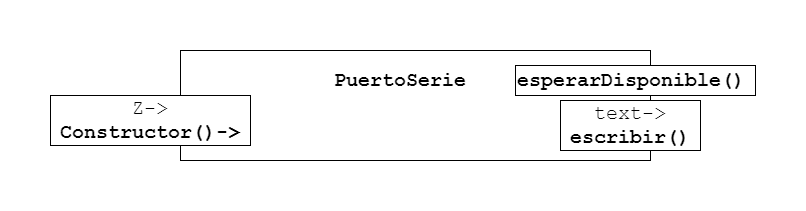

The diagram above was exported from draw.io. Its source (the exported page's mxGraphModel, read from the mxfile embedded in the PNG):
<mxGraphModel dx="1422" dy="705" grid="1" gridSize="10" guides="1" tooltips="1" connect="1" arrows="1" fold="1" page="1" pageScale="1" pageWidth="827" pageHeight="1169" math="0" shadow="0">
  <root>
    <mxCell id="0" />
    <mxCell id="1" parent="0" />
    <mxCell id="9f9TtkzhunxOogZo4BFT-1" value="" style="rounded=0;whiteSpace=wrap;html=1;" parent="1" vertex="1">
      <mxGeometry x="150" y="70" width="470" height="110" as="geometry" />
    </mxCell>
    <mxCell id="9f9TtkzhunxOogZo4BFT-2" value="PuertoSerie" style="text;html=1;strokeColor=none;fillColor=none;align=center;verticalAlign=middle;whiteSpace=wrap;rounded=0;fontStyle=1;fontFamily=Courier New;fontSize=20;" parent="1" vertex="1">
      <mxGeometry x="290" y="90" width="160" height="20" as="geometry" />
    </mxCell>
    <mxCell id="9f9TtkzhunxOogZo4BFT-3" value="Z-&amp;gt;&lt;br&gt;&lt;b&gt;Constructor()-&amp;gt;&lt;/b&gt;" style="rounded=0;whiteSpace=wrap;html=1;fontFamily=Courier New;fontSize=20;align=center;fontStyle=0;autosize=1;" parent="1" vertex="1">
      <mxGeometry x="20" y="115" width="200" height="50" as="geometry" />
    </mxCell>
    <mxCell id="9f9TtkzhunxOogZo4BFT-4" value="&lt;b&gt;esperarDisponible()&lt;/b&gt;" style="rounded=0;whiteSpace=wrap;html=1;fontFamily=Courier New;fontSize=20;align=left;fontStyle=0;autosize=1;" parent="1" vertex="1">
      <mxGeometry x="485" y="85" width="240" height="30" as="geometry" />
    </mxCell>
    <mxCell id="9f9TtkzhunxOogZo4BFT-5" value="text-&amp;gt;&lt;br&gt;&lt;b&gt;escribir()&lt;/b&gt;" style="rounded=0;whiteSpace=wrap;html=1;fontFamily=Courier New;fontSize=20;align=center;fontStyle=0;autosize=1;" parent="1" vertex="1">
      <mxGeometry x="530" y="120" width="140" height="50" as="geometry" />
    </mxCell>
  </root>
</mxGraphModel>